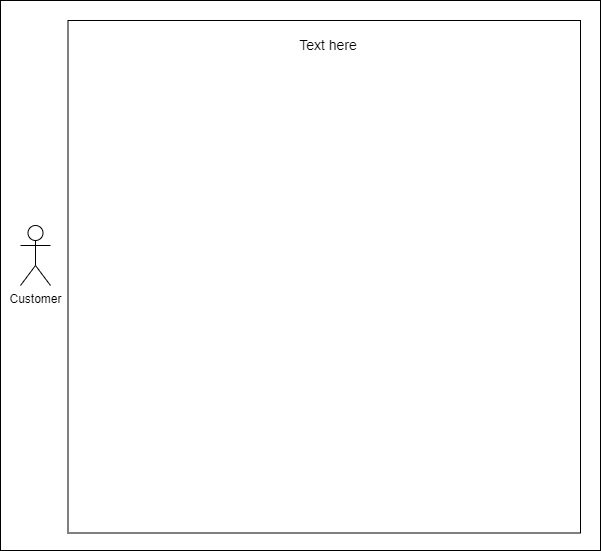

The diagram above was exported from draw.io. Its source (the exported page's mxGraphModel, read from the mxfile embedded in the PNG):
<mxGraphModel dx="1343" dy="719" grid="1" gridSize="10" guides="1" tooltips="1" connect="1" arrows="1" fold="1" page="1" pageScale="1" pageWidth="850" pageHeight="1100" math="0" shadow="0">
  <root>
    <mxCell id="0" />
    <mxCell id="1" parent="0" />
    <mxCell id="ygoxvvmQ4GEpdtxst8CI-1" value="" style="rounded=0;whiteSpace=wrap;html=1;" vertex="1" parent="1">
      <mxGeometry x="90" y="150" width="600" height="550" as="geometry" />
    </mxCell>
    <mxCell id="ygoxvvmQ4GEpdtxst8CI-2" value="Customer" style="shape=umlActor;verticalLabelPosition=bottom;verticalAlign=top;html=1;outlineConnect=0;" vertex="1" parent="1">
      <mxGeometry x="110" y="375" width="30" height="60" as="geometry" />
    </mxCell>
    <mxCell id="ygoxvvmQ4GEpdtxst8CI-3" value="" style="whiteSpace=wrap;html=1;aspect=fixed;fontSize=14;" vertex="1" parent="1">
      <mxGeometry x="157.5" y="170" width="512.5" height="512.5" as="geometry" />
    </mxCell>
    <mxCell id="ygoxvvmQ4GEpdtxst8CI-4" value="&lt;font style=&quot;font-size: 14px;&quot;&gt;Text here&lt;/font&gt;" style="text;whiteSpace=wrap;html=1;align=center;" vertex="1" parent="1">
      <mxGeometry x="317.5" y="180" width="200" height="40" as="geometry" />
    </mxCell>
    <mxCell id="ygoxvvmQ4GEpdtxst8CI-5" style="edgeStyle=none;rounded=0;orthogonalLoop=1;jettySize=auto;html=1;exitX=0.5;exitY=0;exitDx=0;exitDy=0;dashed=1;startArrow=open;startFill=0;endArrow=none;endFill=0;" edge="1" parent="1" source="ygoxvvmQ4GEpdtxst8CI-3" target="ygoxvvmQ4GEpdtxst8CI-3">
      <mxGeometry relative="1" as="geometry" />
    </mxCell>
  </root>
</mxGraphModel>